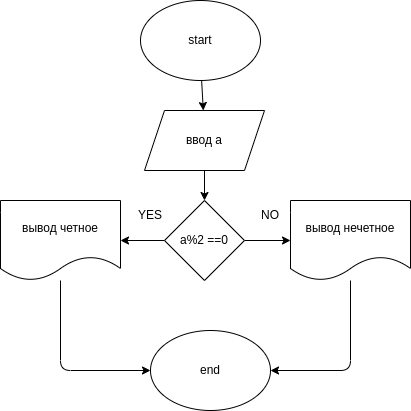

The diagram above was exported from draw.io. Its source (the exported page's mxGraphModel, read from the mxfile embedded in the PNG):
<mxGraphModel dx="569" dy="642" grid="1" gridSize="10" guides="1" tooltips="1" connect="1" arrows="1" fold="1" page="1" pageScale="1" pageWidth="827" pageHeight="1169" math="0" shadow="0">
  <root>
    <mxCell id="0" />
    <mxCell id="1" parent="0" />
    <mxCell id="10" value="" style="edgeStyle=none;html=1;" parent="1" source="2" target="3" edge="1">
      <mxGeometry relative="1" as="geometry" />
    </mxCell>
    <mxCell id="2" value="start" style="ellipse;whiteSpace=wrap;html=1;" parent="1" vertex="1">
      <mxGeometry x="350" y="10" width="120" height="80" as="geometry" />
    </mxCell>
    <mxCell id="11" value="" style="edgeStyle=none;html=1;" parent="1" source="3" target="4" edge="1">
      <mxGeometry relative="1" as="geometry" />
    </mxCell>
    <mxCell id="3" value="ввод a" style="shape=parallelogram;perimeter=parallelogramPerimeter;whiteSpace=wrap;html=1;fixedSize=1;" parent="1" vertex="1">
      <mxGeometry x="354" y="120" width="120" height="60" as="geometry" />
    </mxCell>
    <mxCell id="12" value="" style="edgeStyle=none;html=1;entryX=0;entryY=0.5;entryDx=0;entryDy=0;" parent="1" source="4" target="19" edge="1">
      <mxGeometry relative="1" as="geometry">
        <mxPoint x="510" y="250" as="targetPoint" />
      </mxGeometry>
    </mxCell>
    <mxCell id="13" value="" style="edgeStyle=none;html=1;" parent="1" source="4" target="18" edge="1">
      <mxGeometry relative="1" as="geometry">
        <mxPoint x="320" y="250" as="targetPoint" />
      </mxGeometry>
    </mxCell>
    <mxCell id="4" value="a%2 ==0" style="rhombus;whiteSpace=wrap;html=1;" parent="1" vertex="1">
      <mxGeometry x="374" y="210" width="80" height="80" as="geometry" />
    </mxCell>
    <mxCell id="15" style="edgeStyle=none;html=1;" parent="1" source="19" target="7" edge="1">
      <mxGeometry relative="1" as="geometry">
        <Array as="points">
          <mxPoint x="560" y="380" />
        </Array>
        <mxPoint x="560" y="280" as="sourcePoint" />
      </mxGeometry>
    </mxCell>
    <mxCell id="14" style="edgeStyle=none;html=1;" parent="1" source="18" target="7" edge="1">
      <mxGeometry relative="1" as="geometry">
        <Array as="points">
          <mxPoint x="270" y="380" />
        </Array>
        <mxPoint x="270" y="280" as="sourcePoint" />
      </mxGeometry>
    </mxCell>
    <mxCell id="7" value="end" style="ellipse;whiteSpace=wrap;html=1;" parent="1" vertex="1">
      <mxGeometry x="360" y="340" width="120" height="80" as="geometry" />
    </mxCell>
    <mxCell id="16" value="YES" style="text;html=1;strokeColor=none;fillColor=none;align=center;verticalAlign=middle;whiteSpace=wrap;rounded=0;" parent="1" vertex="1">
      <mxGeometry x="330" y="210" width="60" height="30" as="geometry" />
    </mxCell>
    <mxCell id="17" value="NO" style="text;html=1;strokeColor=none;fillColor=none;align=center;verticalAlign=middle;whiteSpace=wrap;rounded=0;" parent="1" vertex="1">
      <mxGeometry x="450" y="210" width="60" height="30" as="geometry" />
    </mxCell>
    <mxCell id="18" value="вывод четное" style="shape=document;whiteSpace=wrap;html=1;boundedLbl=1;" vertex="1" parent="1">
      <mxGeometry x="210" y="210" width="120" height="80" as="geometry" />
    </mxCell>
    <mxCell id="19" value="вывод нечетное" style="shape=document;whiteSpace=wrap;html=1;boundedLbl=1;" vertex="1" parent="1">
      <mxGeometry x="500" y="210" width="120" height="80" as="geometry" />
    </mxCell>
  </root>
</mxGraphModel>